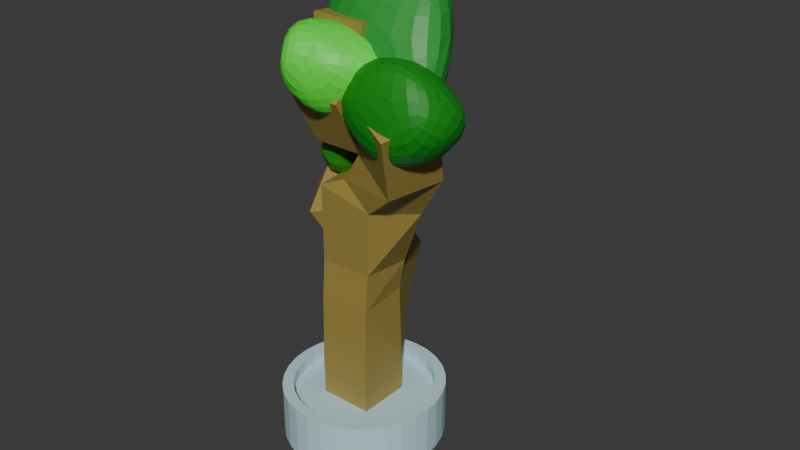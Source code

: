 # Source: ruukkupuu.blend  (saved by Blender 4.2.66; exported with 4.5.12 LTS)
import bpy
from mathutils import Matrix  # noqa: F401  (used for matrix-valued properties, if any)

bpy.ops.wm.read_factory_settings(use_empty=True)
scene = bpy.context.scene
scene.name = 'Scene'

# ---- collections
col_collection = bpy.data.collections.new('Collection'); scene.collection.children.link(col_collection)

# ---- materials (node trees are filled in below, after node groups)
mat_material_006 = bpy.data.materials.new('Material.006')
mat_material_002 = bpy.data.materials.new('Material.002')
mat_material_005 = bpy.data.materials.new('Material.005')
mat_material_004 = bpy.data.materials.new('Material.004')
mat_material_003 = bpy.data.materials.new('Material.003')
mat_material_007 = bpy.data.materials.new('Material.007')

# ---- material node trees
mat_material_006.use_nodes = True; mat_material_006.node_tree.nodes.clear()
_N = mat_material_006.node_tree.nodes; _L = mat_material_006.node_tree.links
n0 = _N.new('ShaderNodeBsdfPrincipled'); n0.name = 'Principled BSDF'; n0.location = (10, 300)
n0.inputs[0].default_value = (0.3485, 0.2573, 0.05636, 1.0)
n1 = _N.new('ShaderNodeOutputMaterial'); n1.name = 'Material Output'; n1.location = (300, 300)
_L.new(n0.outputs[0], n1.inputs[0])
n1.is_active_output = True
mat_material_002.use_nodes = True; mat_material_002.node_tree.nodes.clear()
_N = mat_material_002.node_tree.nodes; _L = mat_material_002.node_tree.links
n0 = _N.new('ShaderNodeBsdfPrincipled'); n0.name = 'Principled BSDF'; n0.location = (10, 300)
n0.inputs[0].default_value = (0.02293, 0.308, 0.03679, 1.0)
n1 = _N.new('ShaderNodeOutputMaterial'); n1.name = 'Material Output'; n1.location = (300, 300)
_L.new(n0.outputs[0], n1.inputs[0])
n1.is_active_output = True
mat_material_005.use_nodes = True; mat_material_005.node_tree.nodes.clear()
_N = mat_material_005.node_tree.nodes; _L = mat_material_005.node_tree.links
n0 = _N.new('ShaderNodeBsdfPrincipled'); n0.name = 'Principled BSDF'; n0.location = (10, 300)
n0.inputs[0].default_value = (0.02293, 0.2889, 0.01204, 1.0)
n1 = _N.new('ShaderNodeOutputMaterial'); n1.name = 'Material Output'; n1.location = (300, 300)
_L.new(n0.outputs[0], n1.inputs[0])
n1.is_active_output = True
mat_material_004.use_nodes = True; mat_material_004.node_tree.nodes.clear()
_N = mat_material_004.node_tree.nodes; _L = mat_material_004.node_tree.links
n0 = _N.new('ShaderNodeBsdfPrincipled'); n0.name = 'Principled BSDF'; n0.location = (10, 300)
n0.inputs[0].default_value = (0.006396, 0.2527, 0.009134, 1.0)
n1 = _N.new('ShaderNodeOutputMaterial'); n1.name = 'Material Output'; n1.location = (300, 300)
_L.new(n0.outputs[0], n1.inputs[0])
n1.is_active_output = True
mat_material_003.use_nodes = True; mat_material_003.node_tree.nodes.clear()
_N = mat_material_003.node_tree.nodes; _L = mat_material_003.node_tree.links
n0 = _N.new('ShaderNodeBsdfPrincipled'); n0.name = 'Principled BSDF'; n0.location = (10, 300)
n0.inputs[0].default_value = (0.07204, 0.8, 0.0376, 1.0)
n1 = _N.new('ShaderNodeOutputMaterial'); n1.name = 'Material Output'; n1.location = (300, 300)
_L.new(n0.outputs[0], n1.inputs[0])
n1.is_active_output = True
mat_material_007.use_nodes = True; mat_material_007.node_tree.nodes.clear()
_N = mat_material_007.node_tree.nodes; _L = mat_material_007.node_tree.links
n0 = _N.new('ShaderNodeBsdfPrincipled'); n0.name = 'Principled BSDF'; n0.location = (10, 300)
n0.inputs[0].default_value = (0.5214, 0.7431, 0.8012, 1.0)
n1 = _N.new('ShaderNodeOutputMaterial'); n1.name = 'Material Output'; n1.location = (300, 300)
_L.new(n0.outputs[0], n1.inputs[0])
n1.is_active_output = True

# ---- world
world_world = bpy.data.worlds.new('World'); scene.world = world_world
world_world.use_nodes = True; world_world.node_tree.nodes.clear()
_N = world_world.node_tree.nodes; _L = world_world.node_tree.links
n0 = _N.new('ShaderNodeOutputWorld'); n0.name = 'World Output'; n0.location = (300, 300)
n1 = _N.new('ShaderNodeBackground'); n1.name = 'Background'; n1.location = (10, 300)
n1.inputs[0].default_value = (0.05088, 0.05088, 0.05088, 1.0)
_L.new(n1.outputs[0], n0.inputs[0])
n0.is_active_output = True
world_world.color = (0.05088, 0.05088, 0.05088)
world_world.sun_shadow_jitter_overblur = 0.0

# ---- meshes
me_plane_002 = bpy.data.meshes.new('Plane.002')
me_plane_002.from_pydata([(0.0, 0.0, 0.0), (7.333e-16, -0.04911, 3.303), (4.553e-16, 0.06139, 2.05), (2.263e-16, -0.02456, 1.019), (8.696e-16, 0.01228, 3.917), (0.502, -0.08322, 2.761), (0.6589, -0.3485, 3.38), (-0.2314, 0.6361, 1.472), (-0.403, 0.1914, 2.129), (-0.1925, 0.5499, 2.936), (-0.005498, -0.3823, 3.563), (4.553e-16, 0.06139, 2.05)], [(2, 5), (1, 4), (2, 1), (3, 2), (0, 3), (5, 6), (3, 7), (7, 8), (8, 9), (1, 10), (2, 11)], [])
_uv = me_plane_002.uv_layers.new(name='UVMap')
_uv.uv.foreach_set('vector', [])
me_plane_002.materials.append(mat_material_006)
me_plane_002.update()
me_icosphere = bpy.data.meshes.new('Icosphere')
me_icosphere.from_pydata([(0.0, 0.0, -1.0), (0.7236, -0.5257, -0.4472), (-0.4089, -1.509, -0.8181), (-0.8944, 0.0, -0.4472), (-0.3227, 0.8702, -0.4877), (0.9737, 0.6455, -0.5434), (0.3295, -1.348, 0.5255), (-0.7318, -0.8739, 0.4239), (-0.8557, 0.8721, 1.156), (0.1932, 0.9121, 0.2729), (1.356, 0.1422, 0.4208), (0.7194, -0.5138, 1.861)], [], [(0, 1, 2), (1, 0, 5), (0, 2, 3), (0, 3, 4), (0, 4, 5), (1, 5, 10), (2, 1, 6), (3, 2, 7), (4, 3, 8), (5, 4, 9), (1, 10, 6), (2, 6, 7), (3, 7, 8), (4, 8, 9), (5, 9, 10), (6, 10, 11), (7, 6, 11), (8, 7, 11), (9, 8, 11), (10, 9, 11)])
_uv = me_icosphere.uv_layers.new(name='UVMap')
_uv.uv.foreach_set('vector', [0.1818, 0.0, 0.2727, 0.1575, 0.09091, 0.1575, 0.2727, 0.1575, 0.3636, 0.0, 0.4545, 0.1575, 0.9091, 0.0, 1.0, 0.1575, 0.8182, 0.1575, 0.7273, 0.0, 0.8182, 0.1575, 0.6364, 0.1575, 0.5455, 0.0, 0.6364, 0.1575, 0.4545, 0.1575, 0.2727, 0.1575, 0.4545, 0.1575, 0.3636, 0.3149, 0.09091, 0.1575, 0.2727, 0.1575, 0.1818, 0.3149, 0.8182, 0.1575, 1.0, 0.1575, 0.9091, 0.3149, 0.6364, 0.1575, 0.8182, 0.1575, 0.7273, 0.3149, 0.4545, 0.1575, 0.6364, 0.1575, 0.5455, 0.3149, 0.2727, 0.1575, 0.3636, 0.3149, 0.1818, 0.3149, 0.09091, 0.1575, 0.1818, 0.3149, 0.0, 0.3149, 0.8182, 0.1575, 0.9091, 0.3149, 0.7273, 0.3149, 0.6364, 0.1575, 0.7273, 0.3149, 0.5455, 0.3149, 0.4545, 0.1575, 0.5455, 0.3149, 0.3636, 0.3149, 0.1818, 0.3149, 0.3636, 0.3149, 0.2727, 0.4724, 0.0, 0.3149, 0.1818, 0.3149, 0.09091, 0.4724, 0.7273, 0.3149, 0.9091, 0.3149, 0.8182, 0.4724, 0.5455, 0.3149, 0.7273, 0.3149, 0.6364, 0.4724, 0.3636, 0.3149, 0.5455, 0.3149, 0.4545, 0.4724])
me_icosphere.materials.append(mat_material_002)
me_icosphere.update()
me_icosphere_001 = bpy.data.meshes.new('Icosphere.001')
me_icosphere_001.from_pydata([(0.0, 0.0, -1.0), (0.7236, -0.5257, -0.4472), (-0.4089, -1.509, -0.8181), (-0.8944, 0.0, -0.4472), (-0.4443, 0.9995, -0.7923), (0.7236, 0.5257, -0.4472), (0.3295, -1.348, 0.5255), (-0.7318, -0.8739, 0.4239), (-0.7236, 0.5257, 0.4472), (0.2764, 0.8506, 0.4472), (0.6129, 0.1412, 0.4055), (0.1043, -0.01062, 1.216)], [], [(0, 1, 2), (1, 0, 5), (0, 2, 3), (0, 3, 4), (0, 4, 5), (1, 5, 10), (2, 1, 6), (3, 2, 7), (4, 3, 8), (5, 4, 9), (1, 10, 6), (2, 6, 7), (3, 7, 8), (4, 8, 9), (5, 9, 10), (6, 10, 11), (7, 6, 11), (8, 7, 11), (9, 8, 11), (10, 9, 11)])
_uv = me_icosphere_001.uv_layers.new(name='UVMap')
_uv.uv.foreach_set('vector', [0.1818, 0.0, 0.2727, 0.1575, 0.09091, 0.1575, 0.2727, 0.1575, 0.3636, 0.0, 0.4545, 0.1575, 0.9091, 0.0, 1.0, 0.1575, 0.8182, 0.1575, 0.7273, 0.0, 0.8182, 0.1575, 0.6364, 0.1575, 0.5455, 0.0, 0.6364, 0.1575, 0.4545, 0.1575, 0.2727, 0.1575, 0.4545, 0.1575, 0.3636, 0.3149, 0.09091, 0.1575, 0.2727, 0.1575, 0.1818, 0.3149, 0.8182, 0.1575, 1.0, 0.1575, 0.9091, 0.3149, 0.6364, 0.1575, 0.8182, 0.1575, 0.7273, 0.3149, 0.4545, 0.1575, 0.6364, 0.1575, 0.5455, 0.3149, 0.2727, 0.1575, 0.3636, 0.3149, 0.1818, 0.3149, 0.09091, 0.1575, 0.1818, 0.3149, 0.0, 0.3149, 0.8182, 0.1575, 0.9091, 0.3149, 0.7273, 0.3149, 0.6364, 0.1575, 0.7273, 0.3149, 0.5455, 0.3149, 0.4545, 0.1575, 0.5455, 0.3149, 0.3636, 0.3149, 0.1818, 0.3149, 0.3636, 0.3149, 0.2727, 0.4724, 0.0, 0.3149, 0.1818, 0.3149, 0.09091, 0.4724, 0.7273, 0.3149, 0.9091, 0.3149, 0.8182, 0.4724, 0.5455, 0.3149, 0.7273, 0.3149, 0.6364, 0.4724, 0.3636, 0.3149, 0.5455, 0.3149, 0.4545, 0.4724])
me_icosphere_001.materials.append(mat_material_005)
me_icosphere_001.update()
me_icosphere_002 = bpy.data.meshes.new('Icosphere.002')
me_icosphere_002.from_pydata([(0.0, 0.0, -1.0), (0.7236, -0.5257, -0.4472), (-0.1956, -0.7025, -0.3777), (-0.8944, 0.0, -0.4472), (-0.5536, 0.8934, -0.3032), (0.7236, 0.5257, -0.4472), (0.5822, -0.9662, 0.4844), (-0.7318, -0.8739, 0.4239), (-0.7236, 0.5257, 0.4472), (0.2764, 0.8506, 0.4472), (0.6384, 0.3717, 0.6156), (0.1043, -0.01062, 1.216)], [], [(0, 1, 2), (1, 0, 5), (0, 2, 3), (0, 3, 4), (0, 4, 5), (1, 5, 10), (2, 1, 6), (3, 2, 7), (4, 3, 8), (5, 4, 9), (1, 10, 6), (2, 6, 7), (3, 7, 8), (4, 8, 9), (5, 9, 10), (6, 10, 11), (7, 6, 11), (8, 7, 11), (9, 8, 11), (10, 9, 11)])
_uv = me_icosphere_002.uv_layers.new(name='UVMap')
_uv.uv.foreach_set('vector', [0.1818, 0.0, 0.2727, 0.1575, 0.09091, 0.1575, 0.2727, 0.1575, 0.3636, 0.0, 0.4545, 0.1575, 0.9091, 0.0, 1.0, 0.1575, 0.8182, 0.1575, 0.7273, 0.0, 0.8182, 0.1575, 0.6364, 0.1575, 0.5455, 0.0, 0.6364, 0.1575, 0.4545, 0.1575, 0.2727, 0.1575, 0.4545, 0.1575, 0.3636, 0.3149, 0.09091, 0.1575, 0.2727, 0.1575, 0.1818, 0.3149, 0.8182, 0.1575, 1.0, 0.1575, 0.9091, 0.3149, 0.6364, 0.1575, 0.8182, 0.1575, 0.7273, 0.3149, 0.4545, 0.1575, 0.6364, 0.1575, 0.5455, 0.3149, 0.2727, 0.1575, 0.3636, 0.3149, 0.1818, 0.3149, 0.09091, 0.1575, 0.1818, 0.3149, 0.0, 0.3149, 0.8182, 0.1575, 0.9091, 0.3149, 0.7273, 0.3149, 0.6364, 0.1575, 0.7273, 0.3149, 0.5455, 0.3149, 0.4545, 0.1575, 0.5455, 0.3149, 0.3636, 0.3149, 0.1818, 0.3149, 0.3636, 0.3149, 0.2727, 0.4724, 0.0, 0.3149, 0.1818, 0.3149, 0.09091, 0.4724, 0.7273, 0.3149, 0.9091, 0.3149, 0.8182, 0.4724, 0.5455, 0.3149, 0.7273, 0.3149, 0.6364, 0.4724, 0.3636, 0.3149, 0.5455, 0.3149, 0.4545, 0.4724])
me_icosphere_002.materials.append(mat_material_004)
me_icosphere_002.update()
me_icosphere_003 = bpy.data.meshes.new('Icosphere.003')
me_icosphere_003.from_pydata([(0.0, 0.0, -1.0), (0.7236, -0.5257, -0.4472), (-0.1956, -0.7025, -0.3777), (-0.8944, 0.0, -0.4472), (-0.5536, 0.8934, -0.3032), (0.5272, 0.1054, -0.4217), (0.8651, -0.5587, 0.3278), (-0.6554, -0.9503, 0.2688), (-0.7236, 0.5257, 0.4472), (0.1814, 0.4165, 0.3198), (0.5985, -0.08841, 0.394), (0.0441, -0.6597, 0.9089)], [], [(0, 1, 2), (1, 0, 5), (0, 2, 3), (0, 3, 4), (0, 4, 5), (1, 5, 10), (2, 1, 6), (3, 2, 7), (4, 3, 8), (5, 4, 9), (1, 10, 6), (2, 6, 7), (3, 7, 8), (4, 8, 9), (5, 9, 10), (6, 10, 11), (7, 6, 11), (8, 7, 11), (9, 8, 11), (10, 9, 11)])
_uv = me_icosphere_003.uv_layers.new(name='UVMap')
_uv.uv.foreach_set('vector', [0.1818, 0.0, 0.2727, 0.1575, 0.09091, 0.1575, 0.2727, 0.1575, 0.3636, 0.0, 0.4545, 0.1575, 0.9091, 0.0, 1.0, 0.1575, 0.8182, 0.1575, 0.7273, 0.0, 0.8182, 0.1575, 0.6364, 0.1575, 0.5455, 0.0, 0.6364, 0.1575, 0.4545, 0.1575, 0.2727, 0.1575, 0.4545, 0.1575, 0.3636, 0.3149, 0.09091, 0.1575, 0.2727, 0.1575, 0.1818, 0.3149, 0.8182, 0.1575, 1.0, 0.1575, 0.9091, 0.3149, 0.6364, 0.1575, 0.8182, 0.1575, 0.7273, 0.3149, 0.4545, 0.1575, 0.6364, 0.1575, 0.5455, 0.3149, 0.2727, 0.1575, 0.3636, 0.3149, 0.1818, 0.3149, 0.09091, 0.1575, 0.1818, 0.3149, 0.0, 0.3149, 0.8182, 0.1575, 0.9091, 0.3149, 0.7273, 0.3149, 0.6364, 0.1575, 0.7273, 0.3149, 0.5455, 0.3149, 0.4545, 0.1575, 0.5455, 0.3149, 0.3636, 0.3149, 0.1818, 0.3149, 0.3636, 0.3149, 0.2727, 0.4724, 0.0, 0.3149, 0.1818, 0.3149, 0.09091, 0.4724, 0.7273, 0.3149, 0.9091, 0.3149, 0.8182, 0.4724, 0.5455, 0.3149, 0.7273, 0.3149, 0.6364, 0.4724, 0.3636, 0.3149, 0.5455, 0.3149, 0.4545, 0.4724])
me_icosphere_003.materials.append(mat_material_003)
me_icosphere_003.update()
me_cylinder_001 = bpy.data.meshes.new('Cylinder.001')
me_cylinder_001.from_pydata([(0.0, 1.0, -1.0), (0.0, 1.0, 1.0), (0.1951, 0.9808, -1.0), (0.1951, 0.9808, 1.0), (0.3827, 0.9239, -1.0), (0.3827, 0.9239, 1.0), (0.5556, 0.8315, -1.0), (0.5556, 0.8315, 1.0), (0.7071, 0.7071, -1.0), (0.7071, 0.7071, 1.0), (0.8315, 0.5556, -1.0), (0.8315, 0.5556, 1.0), (0.9239, 0.3827, -1.0), (0.9239, 0.3827, 1.0), (0.9808, 0.1951, -1.0), (0.9808, 0.1951, 1.0), (1.0, 0.0, -1.0), (1.0, 0.0, 1.0), (0.9808, -0.1951, -1.0), (0.9808, -0.1951, 1.0), (0.9239, -0.3827, -1.0), (0.9239, -0.3827, 1.0), (0.8315, -0.5556, -1.0), (0.8315, -0.5556, 1.0), (0.7071, -0.7071, -1.0), (0.7071, -0.7071, 1.0), (0.5556, -0.8315, -1.0), (0.5556, -0.8315, 1.0), (0.3827, -0.9239, -1.0), (0.3827, -0.9239, 1.0), (0.1951, -0.9808, -1.0), (0.1951, -0.9808, 1.0), (0.0, -1.0, -1.0), (0.0, -1.0, 1.0), (-0.1951, -0.9808, -1.0), (-0.1951, -0.9808, 1.0), (-0.3827, -0.9239, -1.0), (-0.3827, -0.9239, 1.0), (-0.5556, -0.8315, -1.0), (-0.5556, -0.8315, 1.0), (-0.7071, -0.7071, -1.0), (-0.7071, -0.7071, 1.0), (-0.8315, -0.5556, -1.0), (-0.8315, -0.5556, 1.0), (-0.9239, -0.3827, -1.0), (-0.9239, -0.3827, 1.0), (-0.9808, -0.1951, -1.0), (-0.9808, -0.1951, 1.0), (-1.0, 0.0, -1.0), (-1.0, 0.0, 1.0), (-0.9808, 0.1951, -1.0), (-0.9808, 0.1951, 1.0), (-0.9239, 0.3827, -1.0), (-0.9239, 0.3827, 1.0), (-0.8315, 0.5556, -1.0), (-0.8315, 0.5556, 1.0), (-0.7071, 0.7071, -1.0), (-0.7071, 0.7071, 1.0), (-0.5556, 0.8315, -1.0), (-0.5556, 0.8315, 1.0), (-0.3827, 0.9239, -1.0), (-0.3827, 0.9239, 1.0), (-0.1951, 0.9808, -1.0), (-0.1951, 0.9808, 1.0), (0.09755, 0.9904, -1.0), (0.09755, 0.9904, 1.0), (0.0, 1.0, 0.0), (0.1951, 0.9808, 0.0), (0.2889, 0.9523, -1.0), (0.2889, 0.9523, 1.0), (0.3827, 0.9239, 0.0), (0.4691, 0.8777, -1.0), (0.4691, 0.8777, 1.0), (0.5556, 0.8315, 0.0), (0.6313, 0.7693, -1.0), (0.6313, 0.7693, 1.0), (0.7071, 0.7071, 0.0), (0.7693, 0.6313, -1.0), (0.7693, 0.6313, 1.0), (0.8315, 0.5556, 0.0), (0.8777, 0.4691, -1.0), (0.8777, 0.4691, 1.0), (0.9239, 0.3827, 0.0), (0.9523, 0.2889, -1.0), (0.9523, 0.2889, 1.0), (0.9808, 0.1951, 0.0), (0.9904, 0.09755, -1.0), (0.9904, 0.09755, 1.0), (1.0, 0.0, 0.0), (0.9904, -0.09755, -1.0), (0.9904, -0.09755, 1.0), (0.9808, -0.1951, 0.0), (0.9523, -0.2889, -1.0), (0.9523, -0.2889, 1.0), (0.9239, -0.3827, 0.0), (0.8777, -0.4691, -1.0), (0.8777, -0.4691, 1.0), (0.8315, -0.5556, 0.0), (0.7693, -0.6313, -1.0), (0.7693, -0.6313, 1.0), (0.7071, -0.7071, 0.0), (0.6313, -0.7693, -1.0), (0.6313, -0.7693, 1.0), (0.5556, -0.8315, 0.0), (0.4691, -0.8777, -1.0), (0.4691, -0.8777, 1.0), (0.3827, -0.9239, 0.0), (0.2889, -0.9523, -1.0), (0.2889, -0.9523, 1.0), (0.1951, -0.9808, 0.0), (0.09755, -0.9904, -1.0), (0.09755, -0.9904, 1.0), (0.0, -1.0, 0.0), (-0.09755, -0.9904, -1.0), (-0.09755, -0.9904, 1.0), (-0.1951, -0.9808, 0.0), (-0.2889, -0.9523, -1.0), (-0.2889, -0.9523, 1.0), (-0.3827, -0.9239, 0.0), (-0.4691, -0.8777, -1.0), (-0.4691, -0.8777, 1.0), (-0.5556, -0.8315, 0.0), (-0.6313, -0.7693, -1.0), (-0.6313, -0.7693, 1.0), (-0.7071, -0.7071, 0.0), (-0.7693, -0.6313, -1.0), (-0.7693, -0.6313, 1.0), (-0.8315, -0.5556, 0.0), (-0.8777, -0.4691, -1.0), (-0.8777, -0.4691, 1.0), (-0.9239, -0.3827, 0.0), (-0.9523, -0.2889, -1.0), (-0.9523, -0.2889, 1.0), (-0.9808, -0.1951, 0.0), (-0.9904, -0.09755, -1.0), (-0.9904, -0.09755, 1.0), (-1.0, 0.0, 0.0), (-0.9904, 0.09755, -1.0), (-0.9904, 0.09755, 1.0), (-0.9808, 0.1951, 0.0), (-0.9523, 0.2889, -1.0), (-0.9523, 0.2889, 1.0), (-0.9239, 0.3827, 0.0), (-0.8777, 0.4691, -1.0), (-0.8777, 0.4691, 1.0), (-0.8315, 0.5556, 0.0), (-0.7693, 0.6313, -1.0), (-0.7693, 0.6313, 1.0), (-0.7071, 0.7071, 0.0), (-0.6313, 0.7693, -1.0), (-0.6313, 0.7693, 1.0), (-0.5556, 0.8315, 0.0), (-0.4691, 0.8777, -1.0), (-0.4691, 0.8777, 1.0), (-0.3827, 0.9239, 0.0), (-0.2889, 0.9523, -1.0), (-0.2889, 0.9523, 1.0), (-0.1951, 0.9808, 0.0), (-0.09755, 0.9904, -1.0), (-0.09755, 0.9904, 1.0), (-0.09755, 0.9904, 0.0), (-0.2889, 0.9523, 0.0), (-0.4691, 0.8777, 0.0), (-0.6313, 0.7693, 0.0), (-0.7693, 0.6313, 0.0), (-0.8777, 0.4691, 0.0), (-0.9523, 0.2889, 0.0), (-0.9904, 0.09755, 0.0), (-0.9904, -0.09755, 0.0), (-0.9523, -0.2889, 0.0), (-0.8777, -0.4691, 0.0), (-0.7693, -0.6313, 0.0), (-0.6313, -0.7693, 0.0), (-0.4691, -0.8777, 0.0), (-0.2889, -0.9523, 0.0), (-0.09755, -0.9904, 0.0), (0.09755, -0.9904, 0.0), (0.2889, -0.9523, 0.0), (0.4691, -0.8777, 0.0), (0.6313, -0.7693, 0.0), (0.7693, -0.6313, 0.0), (0.8777, -0.4691, 0.0), (0.9523, -0.2889, 0.0), (0.9904, -0.09755, 0.0), (0.9904, 0.09755, 0.0), (0.9523, 0.2889, 0.0), (0.8777, 0.4691, 0.0), (0.7693, 0.6313, 0.0), (0.6313, 0.7693, 0.0), (0.4691, 0.8777, 0.0), (0.2889, 0.9523, 0.0), (0.09755, 0.9904, 0.0), (0.1128, 1.146, 1.0), (0.0, 1.156, 1.0), (0.0, 1.156, 0.0), (0.3342, 1.102, 1.0), (0.2255, 1.134, 1.0), (0.5427, 1.015, 1.0), (0.4424, 1.068, 1.0), (0.7304, 0.89, 1.0), (0.6423, 0.9613, 1.0), (0.89, 0.7304, 1.0), (0.8175, 0.8175, 1.0), (1.015, 0.5427, 1.0), (0.9613, 0.6423, 1.0), (1.102, 0.3342, 1.0), (1.068, 0.4424, 1.0), (1.146, 0.1128, 1.0), (1.134, 0.2255, 1.0), (1.146, -0.1128, 1.0), (1.156, 0.0, 1.0), (1.102, -0.3342, 1.0), (1.134, -0.2255, 1.0), (1.015, -0.5427, 1.0), (1.068, -0.4424, 1.0), (0.89, -0.7304, 1.0), (0.9613, -0.6423, 1.0), (0.7304, -0.89, 1.0), (0.8175, -0.8175, 1.0), (0.5427, -1.015, 1.0), (0.6423, -0.9613, 1.0), (0.3342, -1.102, 1.0), (0.4424, -1.068, 1.0), (0.1128, -1.146, 1.0), (0.2255, -1.134, 1.0), (-0.1128, -1.146, 1.0), (0.0, -1.156, 1.0), (-0.3342, -1.102, 1.0), (-0.2255, -1.134, 1.0), (-0.5427, -1.015, 1.0), (-0.4424, -1.068, 1.0), (-0.7304, -0.89, 1.0), (-0.6423, -0.9613, 1.0), (-0.89, -0.7304, 1.0), (-0.8175, -0.8175, 1.0), (-1.015, -0.5427, 1.0), (-0.9613, -0.6423, 1.0), (-1.102, -0.3342, 1.0), (-1.068, -0.4424, 1.0), (-1.146, -0.1128, 1.0), (-1.134, -0.2255, 1.0), (-1.146, 0.1128, 1.0), (-1.156, 0.0, 1.0), (-1.102, 0.3342, 1.0), (-1.134, 0.2255, 1.0), (-1.015, 0.5427, 1.0), (-1.068, 0.4424, 1.0), (-0.89, 0.7304, 1.0), (-0.9613, 0.6423, 1.0), (-0.7304, 0.89, 1.0), (-0.8175, 0.8175, 1.0), (-0.5427, 1.015, 1.0), (-0.6423, 0.9613, 1.0), (-0.3342, 1.102, 1.0), (-0.4424, 1.068, 1.0), (-0.1128, 1.146, 1.0), (-0.2255, 1.134, 1.0), (0.2255, 1.134, 0.0), (0.4424, 1.068, 0.0), (0.6423, 0.9613, 0.0), (0.8175, 0.8175, 0.0), (0.9613, 0.6423, 0.0), (1.068, 0.4424, 0.0), (1.134, 0.2255, 0.0), (1.156, 0.0, 0.0), (1.134, -0.2255, 0.0), (1.068, -0.4424, 0.0), (0.9613, -0.6423, 0.0), (0.8175, -0.8175, 0.0), (0.6423, -0.9613, 0.0), (0.4424, -1.068, 0.0), (0.2255, -1.134, 0.0), (0.0, -1.156, 0.0), (-0.2255, -1.134, 0.0), (-0.4424, -1.068, 0.0), (-0.6423, -0.9613, 0.0), (-0.8175, -0.8175, 0.0), (-0.9613, -0.6423, 0.0), (-1.068, -0.4424, 0.0), (-1.134, -0.2255, 0.0), (-1.156, 0.0, 0.0), (-1.134, 0.2255, 0.0), (-1.068, 0.4424, 0.0), (-0.9613, 0.6423, 0.0), (-0.8175, 0.8175, 0.0), (-0.6423, 0.9613, 0.0), (-0.4424, 1.068, 0.0), (-0.2255, 1.134, 0.0), (-0.1128, 1.146, 0.0), (-0.3342, 1.102, 0.0), (-0.5427, 1.015, 0.0), (-0.7304, 0.89, 0.0), (-0.89, 0.7304, 0.0), (-1.015, 0.5427, 0.0), (-1.102, 0.3342, 0.0), (-1.146, 0.1128, 0.0), (-1.146, -0.1128, 0.0), (-1.102, -0.3342, 0.0), (-1.015, -0.5427, 0.0), (-0.89, -0.7304, 0.0), (-0.7304, -0.89, 0.0), (-0.5427, -1.015, 0.0), (-0.3342, -1.102, 0.0), (-0.1128, -1.146, 0.0), (0.1128, -1.146, 0.0), (0.3342, -1.102, 0.0), (0.5427, -1.015, 0.0), (0.7304, -0.89, 0.0), (0.89, -0.7304, 0.0), (1.015, -0.5427, 0.0), (1.102, -0.3342, 0.0), (1.146, -0.1128, 0.0), (1.146, 0.1128, 0.0), (1.102, 0.3342, 0.0), (1.015, 0.5427, 0.0), (0.89, 0.7304, 0.0), (0.7304, 0.89, 0.0), (0.5427, 1.015, 0.0), (0.3342, 1.102, 0.0), (0.1128, 1.146, 0.0), (0.09755, 0.9904, 0.7785), (-1.692e-08, 1.0, 0.7785), (0.2889, 0.9523, 0.7785), (0.1951, 0.9808, 0.7785), (0.4691, 0.8777, 0.7785), (0.3827, 0.9239, 0.7785), (0.6313, 0.7693, 0.7785), (0.5556, 0.8315, 0.7785), (0.7693, 0.6313, 0.7785), (0.7071, 0.7071, 0.7785), (0.8777, 0.4691, 0.7785), (0.8315, 0.5556, 0.7785), (0.9523, 0.2889, 0.7785), (0.9239, 0.3827, 0.7785), (0.9904, 0.09755, 0.7785), (0.9808, 0.1951, 0.7785), (0.9904, -0.09755, 0.7785), (1.0, 0.0, 0.7785), (0.9523, -0.2889, 0.7785), (0.9808, -0.1951, 0.7785), (0.8777, -0.4691, 0.7785), (0.9239, -0.3827, 0.7785), (0.7693, -0.6313, 0.7785), (0.8315, -0.5556, 0.7785), (0.6313, -0.7693, 0.7785), (0.7071, -0.7071, 0.7785), (0.4691, -0.8777, 0.7785), (0.5556, -0.8315, 0.7785), (0.2889, -0.9523, 0.7785), (0.3827, -0.9239, 0.7785), (0.09755, -0.9904, 0.7785), (0.1951, -0.9808, 0.7785), (-0.09755, -0.9904, 0.7785), (-1.692e-08, -1.0, 0.7785), (-0.2889, -0.9523, 0.7785), (-0.1951, -0.9808, 0.7785), (-0.4691, -0.8777, 0.7785), (-0.3827, -0.9239, 0.7785), (-0.6313, -0.7693, 0.7785), (-0.5556, -0.8315, 0.7785), (-0.7693, -0.6313, 0.7785), (-0.7071, -0.7071, 0.7785), (-0.8766, -0.4693, 0.7776), (-0.8311, -0.5556, 0.7782), (-0.9518, -0.289, 0.778), (-0.9231, -0.3828, 0.7778), (-0.9904, -0.09755, 0.7785), (-0.9808, -0.1951, 0.7785), (-0.9904, 0.09755, 0.7785), (-1.0, 0.0, 0.7785), (-0.9523, 0.2889, 0.7785), (-0.9808, 0.1951, 0.7785), (-0.8777, 0.4691, 0.7785), (-0.9239, 0.3827, 0.7785), (-0.7693, 0.6313, 0.7785), (-0.8315, 0.5556, 0.7785), (-0.6313, 0.7693, 0.7785), (-0.7071, 0.7071, 0.7785), (-0.4691, 0.8777, 0.7785), (-0.5556, 0.8315, 0.7785), (-0.2889, 0.9523, 0.7785), (-0.3827, 0.9239, 0.7785), (-0.09755, 0.9904, 0.7785), (-0.1951, 0.9808, 0.7785)], [], [(164, 145, 283, 292), (109, 177, 305, 271), (148, 164, 292, 284), (35, 117, 227, 228), (72, 7, 200, 197), (1, 65, 192, 193), (123, 41, 234, 231), (189, 70, 258, 317), (176, 109, 271, 304), (73, 189, 317, 259), (163, 148, 284, 291), (112, 176, 304, 272), (33, 114, 225, 226), (151, 163, 291, 285), (69, 5, 198, 195), (120, 39, 232, 229), (188, 73, 259, 316), (175, 112, 272, 303), (31, 111, 223, 224), (76, 188, 316, 260), (162, 151, 285, 290), (115, 175, 303, 273), (117, 37, 230, 227), (154, 162, 290, 286), (65, 3, 196, 192), (29, 108, 221, 222), (187, 76, 260, 315), (63, 159, 255, 256), (174, 115, 273, 302), (114, 35, 228, 225), (132, 45, 365, 364), (79, 187, 315, 261), (161, 154, 286, 289), (0, 64, 2, 68, 4, 71, 6, 74, 8, 77, 10, 80, 12, 83, 14, 86, 16, 89, 18, 92, 20, 95, 22, 98, 24, 101, 26, 104, 28, 107, 30, 110, 32, 113, 34, 116, 36, 119, 38, 122, 40, 125, 42, 128, 44, 131, 46, 134, 48, 137, 50, 140, 52, 143, 54, 146, 56, 149, 58, 152, 60, 155, 62, 158), (158, 160, 66, 0), (62, 157, 160, 158), (118, 174, 302, 274), (155, 161, 157, 62), (60, 154, 161, 155), (157, 161, 289, 287), (152, 162, 154, 60), (58, 151, 162, 152), (27, 105, 219, 220), (149, 163, 151, 58), (56, 148, 163, 149), (61, 156, 253, 254), (146, 164, 148, 56), (54, 145, 164, 146), (111, 33, 226, 223), (143, 165, 145, 54), (52, 142, 165, 143), (186, 79, 261, 314), (140, 166, 142, 52), (50, 139, 166, 140), (173, 118, 274, 301), (137, 167, 139, 50), (48, 136, 167, 137), (82, 186, 314, 262), (134, 168, 136, 48), (46, 133, 168, 134), (160, 157, 287, 288), (131, 169, 133, 46), (44, 130, 169, 131), (121, 173, 301, 275), (128, 170, 130, 44), (42, 127, 170, 128), (25, 102, 217, 218), (125, 171, 127, 42), (40, 124, 171, 125), (66, 160, 288, 194), (122, 172, 124, 40), (38, 121, 172, 122), (59, 153, 251, 252), (119, 173, 121, 38), (36, 118, 173, 119), (108, 31, 224, 221), (116, 174, 118, 36), (34, 115, 174, 116), (159, 1, 193, 255), (113, 175, 115, 34), (32, 112, 175, 113), (185, 82, 262, 313), (110, 176, 112, 32), (30, 109, 176, 110), (172, 121, 275, 300), (107, 177, 109, 30), (28, 106, 177, 107), (23, 99, 215, 216), (104, 178, 106, 28), (26, 103, 178, 104), (85, 185, 313, 263), (101, 179, 103, 26), (24, 100, 179, 101), (57, 150, 249, 250), (98, 180, 100, 24), (22, 97, 180, 98), (124, 172, 300, 276), (95, 181, 97, 22), (20, 94, 181, 95), (105, 29, 222, 219), (92, 182, 94, 20), (18, 91, 182, 92), (156, 63, 256, 253), (89, 183, 91, 18), (16, 88, 183, 89), (21, 96, 213, 214), (86, 184, 88, 16), (14, 85, 184, 86), (184, 85, 263, 312), (83, 185, 85, 14), (12, 82, 185, 83), (55, 147, 247, 248), (80, 186, 82, 12), (10, 79, 186, 80), (171, 124, 276, 299), (77, 187, 79, 10), (8, 76, 187, 77), (102, 27, 220, 217), (74, 188, 76, 8), (6, 73, 188, 74), (88, 184, 312, 264), (71, 189, 73, 6), (4, 70, 189, 71), (153, 61, 254, 251), (68, 190, 70, 4), (2, 67, 190, 68), (127, 171, 299, 277), (64, 191, 67, 2), (0, 66, 191, 64), (19, 93, 211, 212), (319, 192, 196, 257), (318, 195, 198, 258), (317, 197, 200, 259), (316, 199, 202, 260), (315, 201, 204, 261), (314, 203, 206, 262), (313, 205, 208, 263), (312, 207, 210, 264), (311, 209, 212, 265), (310, 211, 214, 266), (309, 213, 216, 267), (308, 215, 218, 268), (307, 217, 220, 269), (306, 219, 222, 270), (305, 221, 224, 271), (304, 223, 226, 272), (303, 225, 228, 273), (302, 227, 230, 274), (301, 229, 232, 275), (300, 231, 234, 276), (299, 233, 236, 277), (298, 235, 238, 278), (297, 237, 240, 279), (296, 239, 242, 280), (295, 241, 244, 281), (294, 243, 246, 282), (293, 245, 248, 283), (292, 247, 250, 284), (291, 249, 252, 285), (290, 251, 254, 286), (289, 253, 256, 287), (288, 255, 193, 194), (287, 256, 255, 288), (286, 254, 253, 289), (285, 252, 251, 290), (284, 250, 249, 291), (283, 248, 247, 292), (282, 246, 245, 293), (281, 244, 243, 294), (280, 242, 241, 295), (279, 240, 239, 296), (278, 238, 237, 297), (277, 236, 235, 298), (276, 234, 233, 299), (275, 232, 231, 300), (274, 230, 229, 301), (273, 228, 227, 302), (272, 226, 225, 303), (271, 224, 223, 304), (270, 222, 221, 305), (269, 220, 219, 306), (268, 218, 217, 307), (267, 216, 215, 308), (266, 214, 213, 309), (265, 212, 211, 310), (264, 210, 209, 311), (263, 208, 207, 312), (262, 206, 205, 313), (261, 204, 203, 314), (260, 202, 201, 315), (259, 200, 199, 316), (258, 198, 197, 317), (257, 196, 195, 318), (194, 193, 192, 319), (70, 190, 318, 258), (126, 43, 236, 233), (177, 106, 270, 305), (75, 9, 202, 199), (190, 67, 257, 318), (37, 120, 229, 230), (3, 69, 195, 196), (145, 165, 293, 283), (129, 45, 238, 235), (106, 178, 306, 270), (78, 11, 204, 201), (165, 142, 282, 293), (67, 191, 319, 257), (39, 123, 231, 232), (178, 103, 269, 306), (5, 72, 197, 198), (191, 66, 194, 319), (132, 47, 240, 237), (81, 13, 206, 203), (142, 166, 294, 282), (41, 126, 233, 234), (103, 179, 307, 269), (7, 75, 199, 200), (166, 139, 281, 294), (179, 100, 268, 307), (135, 49, 242, 239), (84, 15, 208, 205), (43, 129, 235, 236), (9, 78, 201, 202), (139, 167, 295, 281), (100, 180, 308, 268), (167, 136, 280, 295), (138, 51, 244, 241), (180, 97, 267, 308), (87, 17, 210, 207), (45, 132, 237, 238), (11, 81, 203, 204), (136, 168, 296, 280), (141, 53, 246, 243), (97, 181, 309, 267), (90, 19, 212, 209), (168, 133, 279, 296), (47, 135, 239, 240), (181, 94, 266, 309), (13, 84, 205, 206), (144, 55, 248, 245), (93, 21, 214, 211), (133, 169, 297, 279), (49, 138, 241, 242), (94, 182, 310, 266), (15, 87, 207, 208), (169, 130, 278, 297), (182, 91, 265, 310), (147, 57, 250, 247), (96, 23, 216, 213), (51, 141, 243, 244), (17, 90, 209, 210), (130, 170, 298, 278), (91, 183, 311, 265), (170, 127, 277, 298), (150, 59, 252, 249), (183, 88, 264, 311), (99, 25, 218, 215), (53, 144, 245, 246), (323, 320, 321, 382, 383, 380, 381, 378, 379, 376, 377, 374, 375, 372, 373, 370, 371, 368, 369, 366, 367, 364, 365, 362, 363, 360, 361, 358, 359, 356, 357, 354, 355, 352, 353, 350, 351, 348, 349, 346, 347, 344, 345, 342, 343, 340, 341, 338, 339, 336, 337, 334, 335, 332, 333, 330, 331, 328, 329, 326, 327, 324, 325, 322), (53, 141, 370, 373), (159, 63, 383, 382), (81, 11, 331, 330), (19, 90, 336, 339), (108, 29, 349, 348), (37, 117, 354, 357), (3, 65, 320, 323), (135, 47, 367, 366), (55, 144, 372, 375), (84, 13, 333, 332), (21, 93, 338, 341), (111, 31, 351, 350), (39, 120, 356, 359), (138, 49, 369, 368), (57, 147, 374, 377), (5, 69, 322, 325), (87, 15, 335, 334), (23, 96, 340, 343), (114, 33, 353, 352), (41, 123, 358, 361), (141, 51, 371, 370), (59, 150, 376, 379), (7, 72, 324, 327), (90, 17, 337, 336), (25, 99, 342, 345), (117, 35, 355, 354), (43, 126, 360, 363), (65, 1, 321, 320), (144, 53, 373, 372), (61, 153, 378, 381), (9, 75, 326, 329), (93, 19, 339, 338), (27, 102, 344, 347), (120, 37, 357, 356), (45, 129, 362, 365), (147, 55, 375, 374), (63, 156, 380, 383), (69, 3, 323, 322), (11, 78, 328, 331), (96, 21, 341, 340), (29, 105, 346, 349), (123, 39, 359, 358), (47, 132, 364, 367), (150, 57, 377, 376), (1, 159, 382, 321), (72, 5, 325, 324), (13, 81, 330, 333), (99, 23, 343, 342), (31, 108, 348, 351), (126, 41, 361, 360), (49, 135, 366, 369), (153, 59, 379, 378), (75, 7, 327, 326), (15, 84, 332, 335), (102, 25, 345, 344), (33, 111, 350, 353), (129, 43, 363, 362), (51, 138, 368, 371), (156, 61, 381, 380), (78, 9, 329, 328), (17, 87, 334, 337), (105, 27, 347, 346), (35, 114, 352, 355)])
_uv = me_cylinder_001.uv_layers.new(name='UVMap')
_uv.uv.foreach_set('vector', [0.1406, 0.75, 0.1562, 0.75, 0.1562, 0.75, 0.1406, 0.75, 0.5312, 0.75, 0.5469, 0.75, 0.5469, 0.75, 0.5312, 0.75, 0.125, 0.75, 0.1406, 0.75, 0.1406, 0.75, 0.125, 0.75, 0.2032, 0.01461, 0.1807, 0.02144, 0.1807, 0.02144, 0.2032, 0.01461, 0.3626, 0.4606, 0.3833, 0.4496, 0.3833, 0.4496, 0.3626, 0.4606, 0.25, 0.49, 0.2734, 0.4877, 0.2734, 0.4877, 0.25, 0.49, 0.09848, 0.06537, 0.08029, 0.08029, 0.08029, 0.08029, 0.09848, 0.06537, 0.9219, 0.75, 0.9375, 0.75, 0.9375, 0.75, 0.9219, 0.75, 0.5156, 0.75, 0.5312, 0.75, 0.5312, 0.75, 0.5156, 0.75, 0.9062, 0.75, 0.9219, 0.75, 0.9219, 0.75, 0.9062, 0.75, 0.1094, 0.75, 0.125, 0.75, 0.125, 0.75, 0.1094, 0.75, 0.5, 0.75, 0.5156, 0.75, 0.5156, 0.75, 0.5, 0.75, 0.25, 0.01, 0.2266, 0.01231, 0.2266, 0.01231, 0.25, 0.01, 0.09375, 0.75, 0.1094, 0.75, 0.1094, 0.75, 0.09375, 0.75, 0.3193, 0.4786, 0.3418, 0.4717, 0.3418, 0.4717, 0.3193, 0.4786, 0.1374, 0.03936, 0.1167, 0.05045, 0.1167, 0.05045, 0.1374, 0.03936, 0.8906, 0.75, 0.9062, 0.75, 0.9062, 0.75, 0.8906, 0.75, 0.4844, 0.75, 0.5, 0.75, 0.5, 0.75, 0.4844, 0.75, 0.2968, 0.01461, 0.2734, 0.01231, 0.2734, 0.01231, 0.2968, 0.01461, 0.875, 0.75, 0.8906, 0.75, 0.8906, 0.75, 0.875, 0.75, 0.07812, 0.75, 0.09375, 0.75, 0.09375, 0.75, 0.07812, 0.75, 0.4688, 0.75, 0.4844, 0.75, 0.4844, 0.75, 0.4688, 0.75, 0.1807, 0.02144, 0.1582, 0.02827, 0.1582, 0.02827, 0.1807, 0.02144, 0.0625, 0.75, 0.07812, 0.75, 0.07812, 0.75, 0.0625, 0.75, 0.2734, 0.4877, 0.2968, 0.4854, 0.2968, 0.4854, 0.2734, 0.4877, 0.3418, 0.02827, 0.3193, 0.02144, 0.3193, 0.02144, 0.3418, 0.02827, 0.8594, 0.75, 0.875, 0.75, 0.875, 0.75, 0.8594, 0.75, 0.2032, 0.4854, 0.2266, 0.4877, 0.2266, 0.4877, 0.2032, 0.4854, 0.4531, 0.75, 0.4688, 0.75, 0.4688, 0.75, 0.4531, 0.75, 0.2266, 0.01231, 0.2032, 0.01461, 0.2032, 0.01461, 0.2266, 0.01231, 0.02144, 0.1807, 0.02827, 0.1582, 0.02827, 0.1582, 0.02144, 0.1807, 0.8438, 0.75, 0.8594, 0.75, 0.8594, 0.75, 0.8438, 0.75, 0.04688, 0.75, 0.0625, 0.75, 0.0625, 0.75, 0.04688, 0.75, 0.75, 0.49, 0.7734, 0.4877, 0.7968, 0.4854, 0.8193, 0.4786, 0.8418, 0.4717, 0.8626, 0.4606, 0.8833, 0.4496, 0.9015, 0.4346, 0.9197, 0.4197, 0.9346, 0.4015, 0.9496, 0.3833, 0.9606, 0.3626, 0.9717, 0.3418, 0.9786, 0.3193, 0.9854, 0.2968, 0.9877, 0.2734, 0.99, 0.25, 0.9877, 0.2266, 0.9854, 0.2032, 0.9786, 0.1807, 0.9717, 0.1582, 0.9606, 0.1374, 0.9496, 0.1167, 0.9346, 0.09848, 0.9197, 0.08029, 0.9015, 0.06537, 0.8833, 0.05045, 0.8626, 0.03936, 0.8418, 0.02827, 0.8193, 0.02144, 0.7968, 0.01461, 0.7734, 0.01231, 0.75, 0.01, 0.7266, 0.01231, 0.7032, 0.01461, 0.6807, 0.02144, 0.6582, 0.02827, 0.6374, 0.03936, 0.6167, 0.05045, 0.5985, 0.06537, 0.5803, 0.08029, 0.5654, 0.09848, 0.5504, 0.1167, 0.5394, 0.1374, 0.5283, 0.1582, 0.5214, 0.1807, 0.5146, 0.2032, 0.5123, 0.2266, 0.51, 0.25, 0.5123, 0.2734, 0.5146, 0.2968, 0.5214, 0.3193, 0.5283, 0.3418, 0.5394, 0.3626, 0.5504, 0.3833, 0.5654, 0.4015, 0.5803, 0.4197, 0.5985, 0.4346, 0.6167, 0.4496, 0.6374, 0.4606, 0.6582, 0.4717, 0.6807, 0.4786, 0.7032, 0.4854, 0.7266, 0.4877, 0.01562, 0.5, 0.01562, 0.75, 0.0, 0.75, 0.0, 0.5, 0.03125, 0.5, 0.03125, 0.75, 0.01562, 0.75, 0.01562, 0.5, 0.4375, 0.75, 0.4531, 0.75, 0.4531, 0.75, 0.4375, 0.75, 0.04688, 0.5, 0.04688, 0.75, 0.03125, 0.75, 0.03125, 0.5, 0.0625, 0.5, 0.0625, 0.75, 0.04688, 0.75, 0.04688, 0.5, 0.03125, 0.75, 0.04688, 0.75, 0.04688, 0.75, 0.03125, 0.75, 0.07812, 0.5, 0.07812, 0.75, 0.0625, 0.75, 0.0625, 0.5, 0.09375, 0.5, 0.09375, 0.75, 0.07812, 0.75, 0.07812, 0.5, 0.3833, 0.05045, 0.3626, 0.03936, 0.3626, 0.03936, 0.3833, 0.05045, 0.1094, 0.5, 0.1094, 0.75, 0.09375, 0.75, 0.09375, 0.5, 0.125, 0.5, 0.125, 0.75, 0.1094, 0.75, 0.1094, 0.5, 0.1582, 0.4717, 0.1807, 0.4786, 0.1807, 0.4786, 0.1582, 0.4717, 0.1406, 0.5, 0.1406, 0.75, 0.125, 0.75, 0.125, 0.5, 0.1562, 0.5, 0.1562, 0.75, 0.1406, 0.75, 0.1406, 0.5, 0.2734, 0.01231, 0.25, 0.01, 0.25, 0.01, 0.2734, 0.01231, 0.1719, 0.5, 0.1719, 0.75, 0.1562, 0.75, 0.1562, 0.5, 0.1875, 0.5, 0.1875, 0.75, 0.1719, 0.75, 0.1719, 0.5, 0.8281, 0.75, 0.8438, 0.75, 0.8438, 0.75, 0.8281, 0.75, 0.2031, 0.5, 0.2031, 0.75, 0.1875, 0.75, 0.1875, 0.5, 0.2188, 0.5, 0.2188, 0.75, 0.2031, 0.75, 0.2031, 0.5, 0.4219, 0.75, 0.4375, 0.75, 0.4375, 0.75, 0.4219, 0.75, 0.2344, 0.5, 0.2344, 0.75, 0.2188, 0.75, 0.2188, 0.5, 0.25, 0.5, 0.25, 0.75, 0.2344, 0.75, 0.2344, 0.5, 0.8125, 0.75, 0.8281, 0.75, 0.8281, 0.75, 0.8125, 0.75, 0.2656, 0.5, 0.2656, 0.75, 0.25, 0.75, 0.25, 0.5, 0.2812, 0.5, 0.2812, 0.75, 0.2656, 0.75, 0.2656, 0.5, 0.01562, 0.75, 0.03125, 0.75, 0.03125, 0.75, 0.01562, 0.75, 0.2969, 0.5, 0.2969, 0.75, 0.2812, 0.75, 0.2812, 0.5, 0.3125, 0.5, 0.3125, 0.75, 0.2969, 0.75, 0.2969, 0.5, 0.4062, 0.75, 0.4219, 0.75, 0.4219, 0.75, 0.4062, 0.75, 0.3281, 0.5, 0.3281, 0.75, 0.3125, 0.75, 0.3125, 0.5, 0.3438, 0.5, 0.3438, 0.75, 0.3281, 0.75, 0.3281, 0.5, 0.4197, 0.08029, 0.4015, 0.06537, 0.4015, 0.06537, 0.4197, 0.08029, 0.3594, 0.5, 0.3594, 0.75, 0.3438, 0.75, 0.3438, 0.5, 0.375, 0.5, 0.375, 0.75, 0.3594, 0.75, 0.3594, 0.5, 0.0, 0.75, 0.01562, 0.75, 0.01562, 0.75, 0.0, 0.75, 0.3906, 0.5, 0.3906, 0.75, 0.375, 0.75, 0.375, 0.5, 0.4062, 0.5, 0.4062, 0.75, 0.3906, 0.75, 0.3906, 0.5, 0.1167, 0.4496, 0.1374, 0.4606, 0.1374, 0.4606, 0.1167, 0.4496, 0.4219, 0.5, 0.4219, 0.75, 0.4062, 0.75, 0.4062, 0.5, 0.4375, 0.5, 0.4375, 0.75, 0.4219, 0.75, 0.4219, 0.5, 0.3193, 0.02144, 0.2968, 0.01461, 0.2968, 0.01461, 0.3193, 0.02144, 0.4531, 0.5, 0.4531, 0.75, 0.4375, 0.75, 0.4375, 0.5, 0.4688, 0.5, 0.4688, 0.75, 0.4531, 0.75, 0.4531, 0.5, 0.2266, 0.4877, 0.25, 0.49, 0.25, 0.49, 0.2266, 0.4877, 0.4844, 0.5, 0.4844, 0.75, 0.4688, 0.75, 0.4688, 0.5, 0.5, 0.5, 0.5, 0.75, 0.4844, 0.75, 0.4844, 0.5, 0.7969, 0.75, 0.8125, 0.75, 0.8125, 0.75, 0.7969, 0.75, 0.5156, 0.5, 0.5156, 0.75, 0.5, 0.75, 0.5, 0.5, 0.5312, 0.5, 0.5312, 0.75, 0.5156, 0.75, 0.5156, 0.5, 0.3906, 0.75, 0.4062, 0.75, 0.4062, 0.75, 0.3906, 0.75, 0.5469, 0.5, 0.5469, 0.75, 0.5312, 0.75, 0.5312, 0.5, 0.5625, 0.5, 0.5625, 0.75, 0.5469, 0.75, 0.5469, 0.5, 0.4496, 0.1167, 0.4346, 0.09848, 0.4346, 0.09848, 0.4496, 0.1167, 0.5781, 0.5, 0.5781, 0.75, 0.5625, 0.75, 0.5625, 0.5, 0.5938, 0.5, 0.5938, 0.75, 0.5781, 0.75, 0.5781, 0.5, 0.7812, 0.75, 0.7969, 0.75, 0.7969, 0.75, 0.7812, 0.75, 0.6094, 0.5, 0.6094, 0.75, 0.5938, 0.75, 0.5938, 0.5, 0.625, 0.5, 0.625, 0.75, 0.6094, 0.75, 0.6094, 0.5, 0.08029, 0.4197, 0.09848, 0.4346, 0.09848, 0.4346, 0.08029, 0.4197, 0.6406, 0.5, 0.6406, 0.75, 0.625, 0.75, 0.625, 0.5, 0.6562, 0.5, 0.6562, 0.75, 0.6406, 0.75, 0.6406, 0.5, 0.375, 0.75, 0.3906, 0.75, 0.3906, 0.75, 0.375, 0.75, 0.6719, 0.5, 0.6719, 0.75, 0.6562, 0.75, 0.6562, 0.5, 0.6875, 0.5, 0.6875, 0.75, 0.6719, 0.75, 0.6719, 0.5, 0.3626, 0.03936, 0.3418, 0.02827, 0.3418, 0.02827, 0.3626, 0.03936, 0.7031, 0.5, 0.7031, 0.75, 0.6875, 0.75, 0.6875, 0.5, 0.7188, 0.5, 0.7188, 0.75, 0.7031, 0.75, 0.7031, 0.5, 0.1807, 0.4786, 0.2032, 0.4854, 0.2032, 0.4854, 0.1807, 0.4786, 0.7344, 0.5, 0.7344, 0.75, 0.7188, 0.75, 0.7188, 0.5, 0.75, 0.5, 0.75, 0.75, 0.7344, 0.75, 0.7344, 0.5, 0.4717, 0.1582, 0.4606, 0.1374, 0.4606, 0.1374, 0.4717, 0.1582, 0.7656, 0.5, 0.7656, 0.75, 0.75, 0.75, 0.75, 0.5, 0.7812, 0.5, 0.7812, 0.75, 0.7656, 0.75, 0.7656, 0.5, 0.7656, 0.75, 0.7812, 0.75, 0.7812, 0.75, 0.7656, 0.75, 0.7969, 0.5, 0.7969, 0.75, 0.7812, 0.75, 0.7812, 0.5, 0.8125, 0.5, 0.8125, 0.75, 0.7969, 0.75, 0.7969, 0.5, 0.05045, 0.3833, 0.06537, 0.4015, 0.06537, 0.4015, 0.05045, 0.3833, 0.8281, 0.5, 0.8281, 0.75, 0.8125, 0.75, 0.8125, 0.5, 0.8438, 0.5, 0.8438, 0.75, 0.8281, 0.75, 0.8281, 0.5, 0.3594, 0.75, 0.375, 0.75, 0.375, 0.75, 0.3594, 0.75, 0.8594, 0.5, 0.8594, 0.75, 0.8438, 0.75, 0.8438, 0.5, 0.875, 0.5, 0.875, 0.75, 0.8594, 0.75, 0.8594, 0.5, 0.4015, 0.06537, 0.3833, 0.05045, 0.3833, 0.05045, 0.4015, 0.06537, 0.8906, 0.5, 0.8906, 0.75, 0.875, 0.75, 0.875, 0.5, 0.9062, 0.5, 0.9062, 0.75, 0.8906, 0.75, 0.8906, 0.5, 0.75, 0.75, 0.7656, 0.75, 0.7656, 0.75, 0.75, 0.75, 0.9219, 0.5, 0.9219, 0.75, 0.9062, 0.75, 0.9062, 0.5, 0.9375, 0.5, 0.9375, 0.75, 0.9219, 0.75, 0.9219, 0.5, 0.1374, 0.4606, 0.1582, 0.4717, 0.1582, 0.4717, 0.1374, 0.4606, 0.9531, 0.5, 0.9531, 0.75, 0.9375, 0.75, 0.9375, 0.5, 0.9688, 0.5, 0.9688, 0.75, 0.9531, 0.75, 0.9531, 0.5, 0.3438, 0.75, 0.3594, 0.75, 0.3594, 0.75, 0.3438, 0.75, 0.9844, 0.5, 0.9844, 0.75, 0.9688, 0.75, 0.9688, 0.5, 1.0, 0.5, 1.0, 0.75, 0.9844, 0.75, 0.9844, 0.5, 0.4854, 0.2032, 0.4786, 0.1807, 0.4786, 0.1807, 0.4854, 0.2032, 0.9844, 0.75, 0.9844, 1.0, 0.9688, 1.0, 0.9688, 0.75, 0.9531, 0.75, 0.9531, 1.0, 0.9375, 1.0, 0.9375, 0.75, 0.9219, 0.75, 0.9219, 1.0, 0.9062, 1.0, 0.9062, 0.75, 0.8906, 0.75, 0.8906, 1.0, 0.875, 1.0, 0.875, 0.75, 0.8594, 0.75, 0.8594, 1.0, 0.8438, 1.0, 0.8438, 0.75, 0.8281, 0.75, 0.8281, 1.0, 0.8125, 1.0, 0.8125, 0.75, 0.7969, 0.75, 0.7969, 1.0, 0.7812, 1.0, 0.7812, 0.75, 0.7656, 0.75, 0.7656, 1.0, 0.75, 1.0, 0.75, 0.75, 0.7344, 0.75, 0.7344, 1.0, 0.7188, 1.0, 0.7188, 0.75, 0.7031, 0.75, 0.7031, 1.0, 0.6875, 1.0, 0.6875, 0.75, 0.6719, 0.75, 0.6719, 1.0, 0.6562, 1.0, 0.6562, 0.75, 0.6406, 0.75, 0.6406, 1.0, 0.625, 1.0, 0.625, 0.75, 0.6094, 0.75, 0.6094, 1.0, 0.5938, 1.0, 0.5938, 0.75, 0.5781, 0.75, 0.5781, 1.0, 0.5625, 1.0, 0.5625, 0.75, 0.5469, 0.75, 0.5469, 1.0, 0.5312, 1.0, 0.5312, 0.75, 0.5156, 0.75, 0.5156, 1.0, 0.5, 1.0, 0.5, 0.75, 0.4844, 0.75, 0.4844, 1.0, 0.4688, 1.0, 0.4688, 0.75, 0.4531, 0.75, 0.4531, 1.0, 0.4375, 1.0, 0.4375, 0.75, 0.4219, 0.75, 0.4219, 1.0, 0.4062, 1.0, 0.4062, 0.75, 0.3906, 0.75, 0.3906, 1.0, 0.375, 1.0, 0.375, 0.75, 0.3594, 0.75, 0.3594, 1.0, 0.3438, 1.0, 0.3438, 0.75, 0.3281, 0.75, 0.3281, 1.0, 0.3125, 1.0, 0.3125, 0.75, 0.2969, 0.75, 0.2969, 1.0, 0.2812, 1.0, 0.2812, 0.75, 0.2656, 0.75, 0.2656, 1.0, 0.25, 1.0, 0.25, 0.75, 0.2344, 0.75, 0.2344, 1.0, 0.2188, 1.0, 0.2188, 0.75, 0.2031, 0.75, 0.2031, 1.0, 0.1875, 1.0, 0.1875, 0.75, 0.1719, 0.75, 0.1719, 1.0, 0.1562, 1.0, 0.1562, 0.75, 0.1406, 0.75, 0.1406, 1.0, 0.125, 1.0, 0.125, 0.75, 0.1094, 0.75, 0.1094, 1.0, 0.09375, 1.0, 0.09375, 0.75, 0.07812, 0.75, 0.07812, 1.0, 0.0625, 1.0, 0.0625, 0.75, 0.04688, 0.75, 0.04688, 1.0, 0.03125, 1.0, 0.03125, 0.75, 0.01562, 0.75, 0.01562, 1.0, 0.0, 1.0, 0.0, 0.75, 0.03125, 0.75, 0.03125, 1.0, 0.01562, 1.0, 0.01562, 0.75, 0.0625, 0.75, 0.0625, 1.0, 0.04688, 1.0, 0.04688, 0.75, 0.09375, 0.75, 0.09375, 1.0, 0.07812, 1.0, 0.07812, 0.75, 0.125, 0.75, 0.125, 1.0, 0.1094, 1.0, 0.1094, 0.75, 0.1562, 0.75, 0.1562, 1.0, 0.1406, 1.0, 0.1406, 0.75, 0.1875, 0.75, 0.1875, 1.0, 0.1719, 1.0, 0.1719, 0.75, 0.2188, 0.75, 0.2188, 1.0, 0.2031, 1.0, 0.2031, 0.75, 0.25, 0.75, 0.25, 1.0, 0.2344, 1.0, 0.2344, 0.75, 0.2812, 0.75, 0.2812, 1.0, 0.2656, 1.0, 0.2656, 0.75, 0.3125, 0.75, 0.3125, 1.0, 0.2969, 1.0, 0.2969, 0.75, 0.3438, 0.75, 0.3438, 1.0, 0.3281, 1.0, 0.3281, 0.75, 0.375, 0.75, 0.375, 1.0, 0.3594, 1.0, 0.3594, 0.75, 0.4062, 0.75, 0.4062, 1.0, 0.3906, 1.0, 0.3906, 0.75, 0.4375, 0.75, 0.4375, 1.0, 0.4219, 1.0, 0.4219, 0.75, 0.4688, 0.75, 0.4688, 1.0, 0.4531, 1.0, 0.4531, 0.75, 0.5, 0.75, 0.5, 1.0, 0.4844, 1.0, 0.4844, 0.75, 0.5312, 0.75, 0.5312, 1.0, 0.5156, 1.0, 0.5156, 0.75, 0.5625, 0.75, 0.5625, 1.0, 0.5469, 1.0, 0.5469, 0.75, 0.5938, 0.75, 0.5938, 1.0, 0.5781, 1.0, 0.5781, 0.75, 0.625, 0.75, 0.625, 1.0, 0.6094, 1.0, 0.6094, 0.75, 0.6562, 0.75, 0.6562, 1.0, 0.6406, 1.0, 0.6406, 0.75, 0.6875, 0.75, 0.6875, 1.0, 0.6719, 1.0, 0.6719, 0.75, 0.7188, 0.75, 0.7188, 1.0, 0.7031, 1.0, 0.7031, 0.75, 0.75, 0.75, 0.75, 1.0, 0.7344, 1.0, 0.7344, 0.75, 0.7812, 0.75, 0.7812, 1.0, 0.7656, 1.0, 0.7656, 0.75, 0.8125, 0.75, 0.8125, 1.0, 0.7969, 1.0, 0.7969, 0.75, 0.8438, 0.75, 0.8438, 1.0, 0.8281, 1.0, 0.8281, 0.75, 0.875, 0.75, 0.875, 1.0, 0.8594, 1.0, 0.8594, 0.75, 0.9062, 0.75, 0.9062, 1.0, 0.8906, 1.0, 0.8906, 0.75, 0.9375, 0.75, 0.9375, 1.0, 0.9219, 1.0, 0.9219, 0.75, 0.9688, 0.75, 0.9688, 1.0, 0.9531, 1.0, 0.9531, 0.75, 1.0, 0.75, 1.0, 1.0, 0.9844, 1.0, 0.9844, 0.75, 0.9375, 0.75, 0.9531, 0.75, 0.9531, 0.75, 0.9375, 0.75, 0.06537, 0.09848, 0.05045, 0.1167, 0.05045, 0.1167, 0.06537, 0.09848, 0.5469, 0.75, 0.5625, 0.75, 0.5625, 0.75, 0.5469, 0.75, 0.4015, 0.4346, 0.4197, 0.4197, 0.4197, 0.4197, 0.4015, 0.4346, 0.9531, 0.75, 0.9688, 0.75, 0.9688, 0.75, 0.9531, 0.75, 0.1582, 0.02827, 0.1374, 0.03936, 0.1374, 0.03936, 0.1582, 0.02827, 0.2968, 0.4854, 0.3193, 0.4786, 0.3193, 0.4786, 0.2968, 0.4854, 0.1562, 0.75, 0.1719, 0.75, 0.1719, 0.75, 0.1562, 0.75, 0.03936, 0.1374, 0.02827, 0.1582, 0.02827, 0.1582, 0.03936, 0.1374, 0.5625, 0.75, 0.5781, 0.75, 0.5781, 0.75, 0.5625, 0.75, 0.4346, 0.4015, 0.4496, 0.3833, 0.4496, 0.3833, 0.4346, 0.4015, 0.1719, 0.75, 0.1875, 0.75, 0.1875, 0.75, 0.1719, 0.75, 0.9688, 0.75, 0.9844, 0.75, 0.9844, 0.75, 0.9688, 0.75, 0.1167, 0.05045, 0.09848, 0.06537, 0.09848, 0.06537, 0.1167, 0.05045, 0.5781, 0.75, 0.5938, 0.75, 0.5938, 0.75, 0.5781, 0.75, 0.3418, 0.4717, 0.3626, 0.4606, 0.3626, 0.4606, 0.3418, 0.4717, 0.9844, 0.75, 1.0, 0.75, 1.0, 0.75, 0.9844, 0.75, 0.02144, 0.1807, 0.01461, 0.2032, 0.01461, 0.2032, 0.02144, 0.1807, 0.4606, 0.3626, 0.4717, 0.3418, 0.4717, 0.3418, 0.4606, 0.3626, 0.1875, 0.75, 0.2031, 0.75, 0.2031, 0.75, 0.1875, 0.75, 0.08029, 0.08029, 0.06537, 0.09848, 0.06537, 0.09848, 0.08029, 0.08029, 0.5938, 0.75, 0.6094, 0.75, 0.6094, 0.75, 0.5938, 0.75, 0.3833, 0.4496, 0.4015, 0.4346, 0.4015, 0.4346, 0.3833, 0.4496, 0.2031, 0.75, 0.2188, 0.75, 0.2188, 0.75, 0.2031, 0.75, 0.6094, 0.75, 0.625, 0.75, 0.625, 0.75, 0.6094, 0.75, 0.01231, 0.2266, 0.01, 0.25, 0.01, 0.25, 0.01231, 0.2266, 0.4786, 0.3193, 0.4854, 0.2968, 0.4854, 0.2968, 0.4786, 0.3193, 0.05045, 0.1167, 0.03936, 0.1374, 0.03936, 0.1374, 0.05045, 0.1167, 0.4197, 0.4197, 0.4346, 0.4015, 0.4346, 0.4015, 0.4197, 0.4197, 0.2188, 0.75, 0.2344, 0.75, 0.2344, 0.75, 0.2188, 0.75, 0.625, 0.75, 0.6406, 0.75, 0.6406, 0.75, 0.625, 0.75, 0.2344, 0.75, 0.25, 0.75, 0.25, 0.75, 0.2344, 0.75, 0.01231, 0.2734, 0.01461, 0.2968, 0.01461, 0.2968, 0.01231, 0.2734, 0.6406, 0.75, 0.6562, 0.75, 0.6562, 0.75, 0.6406, 0.75, 0.4877, 0.2734, 0.49, 0.25, 0.49, 0.25, 0.4877, 0.2734, 0.02827, 0.1582, 0.02144, 0.1807, 0.02144, 0.1807, 0.02827, 0.1582, 0.4496, 0.3833, 0.4606, 0.3626, 0.4606, 0.3626, 0.4496, 0.3833, 0.25, 0.75, 0.2656, 0.75, 0.2656, 0.75, 0.25, 0.75, 0.02144, 0.3193, 0.02827, 0.3418, 0.02827, 0.3418, 0.02144, 0.3193, 0.6562, 0.75, 0.6719, 0.75, 0.6719, 0.75, 0.6562, 0.75, 0.4877, 0.2266, 0.4854, 0.2032, 0.4854, 0.2032, 0.4877, 0.2266, 0.2656, 0.75, 0.2812, 0.75, 0.2812, 0.75, 0.2656, 0.75, 0.01461, 0.2032, 0.01231, 0.2266, 0.01231, 0.2266, 0.01461, 0.2032, 0.6719, 0.75, 0.6875, 0.75, 0.6875, 0.75, 0.6719, 0.75, 0.4717, 0.3418, 0.4786, 0.3193, 0.4786, 0.3193, 0.4717, 0.3418, 0.03936, 0.3626, 0.05045, 0.3833, 0.05045, 0.3833, 0.03936, 0.3626, 0.4786, 0.1807, 0.4717, 0.1582, 0.4717, 0.1582, 0.4786, 0.1807, 0.2812, 0.75, 0.2969, 0.75, 0.2969, 0.75, 0.2812, 0.75, 0.01, 0.25, 0.01231, 0.2734, 0.01231, 0.2734, 0.01, 0.25, 0.6875, 0.75, 0.7031, 0.75, 0.7031, 0.75, 0.6875, 0.75, 0.4854, 0.2968, 0.4877, 0.2734, 0.4877, 0.2734, 0.4854, 0.2968, 0.2969, 0.75, 0.3125, 0.75, 0.3125, 0.75, 0.2969, 0.75, 0.7031, 0.75, 0.7188, 0.75, 0.7188, 0.75, 0.7031, 0.75, 0.06537, 0.4015, 0.08029, 0.4197, 0.08029, 0.4197, 0.06537, 0.4015, 0.4606, 0.1374, 0.4496, 0.1167, 0.4496, 0.1167, 0.4606, 0.1374, 0.01461, 0.2968, 0.02144, 0.3193, 0.02144, 0.3193, 0.01461, 0.2968, 0.49, 0.25, 0.4877, 0.2266, 0.4877, 0.2266, 0.49, 0.25, 0.3125, 0.75, 0.3281, 0.75, 0.3281, 0.75, 0.3125, 0.75, 0.7188, 0.75, 0.7344, 0.75, 0.7344, 0.75, 0.7188, 0.75, 0.3281, 0.75, 0.3438, 0.75, 0.3438, 0.75, 0.3281, 0.75, 0.09848, 0.4346, 0.1167, 0.4496, 0.1167, 0.4496, 0.09848, 0.4346, 0.7344, 0.75, 0.75, 0.75, 0.75, 0.75, 0.7344, 0.75, 0.4346, 0.09848, 0.4197, 0.08029, 0.4197, 0.08029, 0.4346, 0.09848, 0.02827, 0.3418, 0.03936, 0.3626, 0.03936, 0.3626, 0.02827, 0.3418, 0.2968, 0.4854, 0.2734, 0.4877, 0.25, 0.49, 0.2266, 0.4877, 0.2032, 0.4854, 0.1807, 0.4786, 0.1582, 0.4717, 0.1374, 0.4606, 0.1167, 0.4496, 0.09848, 0.4346, 0.08029, 0.4197, 0.06537, 0.4015, 0.05045, 0.3833, 0.03936, 0.3626, 0.02827, 0.3418, 0.02144, 0.3193, 0.01461, 0.2968, 0.01231, 0.2734, 0.01, 0.25, 0.01231, 0.2266, 0.01461, 0.2032, 0.02144, 0.1807, 0.02827, 0.1582, 0.03936, 0.1374, 0.05045, 0.1167, 0.06537, 0.09848, 0.08029, 0.08029, 0.09848, 0.06537, 0.1167, 0.05045, 0.1374, 0.03936, 0.1582, 0.02827, 0.1807, 0.02144, 0.2032, 0.01461, 0.2266, 0.01231, 0.25, 0.01, 0.2734, 0.01231, 0.2968, 0.01461, 0.3193, 0.02144, 0.3418, 0.02827, 0.3626, 0.03936, 0.3833, 0.05045, 0.4015, 0.06537, 0.4197, 0.08029, 0.4346, 0.09848, 0.4496, 0.1167, 0.4606, 0.1374, 0.4717, 0.1582, 0.4786, 0.1807, 0.4854, 0.2032, 0.4877, 0.2266, 0.49, 0.25, 0.4877, 0.2734, 0.4854, 0.2968, 0.4786, 0.3193, 0.4717, 0.3418, 0.4606, 0.3626, 0.4496, 0.3833, 0.4346, 0.4015, 0.4197, 0.4197, 0.4015, 0.4346, 0.3833, 0.4496, 0.3626, 0.4606, 0.3418, 0.4717, 0.3193, 0.4786, 0.02827, 0.3418, 0.02144, 0.3193, 0.02144, 0.3193, 0.02827, 0.3418, 0.2266, 0.4877, 0.2032, 0.4854, 0.2032, 0.4854, 0.2266, 0.4877, 0.4606, 0.3626, 0.4496, 0.3833, 0.4496, 0.3833, 0.4606, 0.3626, 0.4854, 0.2032, 0.4877, 0.2266, 0.4877, 0.2266, 0.4854, 0.2032, 0.3193, 0.02144, 0.3418, 0.02827, 0.3418, 0.02827, 0.3193, 0.02144, 0.1582, 0.02827, 0.1807, 0.02144, 0.1807, 0.02144, 0.1582, 0.02827, 0.2968, 0.4854, 0.2734, 0.4877, 0.2734, 0.4877, 0.2968, 0.4854, 0.01231, 0.2266, 0.01461, 0.2032, 0.01461, 0.2032, 0.01231, 0.2266, 0.05045, 0.3833, 0.03936, 0.3626, 0.03936, 0.3626, 0.05045, 0.3833, 0.4786, 0.3193, 0.4717, 0.3418, 0.4717, 0.3418, 0.4786, 0.3193, 0.4717, 0.1582, 0.4786, 0.1807, 0.4786, 0.1807, 0.4717, 0.1582, 0.2734, 0.01231, 0.2968, 0.01461, 0.2968, 0.01461, 0.2734, 0.01231, 0.1167, 0.05045, 0.1374, 0.03936, 0.1374, 0.03936, 0.1167, 0.05045, 0.01231, 0.2734, 0.01, 0.25, 0.01, 0.25, 0.01231, 0.2734, 0.08029, 0.4197, 0.06537, 0.4015, 0.06537, 0.4015, 0.08029, 0.4197, 0.3418, 0.4717, 0.3193, 0.4786, 0.3193, 0.4786, 0.3418, 0.4717, 0.4877, 0.2734, 0.4854, 0.2968, 0.4854, 0.2968, 0.4877, 0.2734, 0.4496, 0.1167, 0.4606, 0.1374, 0.4606, 0.1374, 0.4496, 0.1167, 0.2266, 0.01231, 0.25, 0.01, 0.25, 0.01, 0.2266, 0.01231, 0.08029, 0.08029, 0.09848, 0.06537, 0.09848, 0.06537, 0.08029, 0.08029, 0.02144, 0.3193, 0.01461, 0.2968, 0.01461, 0.2968, 0.02144, 0.3193, 0.1167, 0.4496, 0.09848, 0.4346, 0.09848, 0.4346, 0.1167, 0.4496, 0.3833, 0.4496, 0.3626, 0.4606, 0.3626, 0.4606, 0.3833, 0.4496, 0.4877, 0.2266, 0.49, 0.25, 0.49, 0.25, 0.4877, 0.2266, 0.4197, 0.08029, 0.4346, 0.09848, 0.4346, 0.09848, 0.4197, 0.08029, 0.1807, 0.02144, 0.2032, 0.01461, 0.2032, 0.01461, 0.1807, 0.02144, 0.05045, 0.1167, 0.06537, 0.09848, 0.06537, 0.09848, 0.05045, 0.1167, 0.2734, 0.4877, 0.25, 0.49, 0.25, 0.49, 0.2734, 0.4877, 0.03936, 0.3626, 0.02827, 0.3418, 0.02827, 0.3418, 0.03936, 0.3626, 0.1582, 0.4717, 0.1374, 0.4606, 0.1374, 0.4606, 0.1582, 0.4717, 0.4197, 0.4197, 0.4015, 0.4346, 0.4015, 0.4346, 0.4197, 0.4197, 0.4786, 0.1807, 0.4854, 0.2032, 0.4854, 0.2032, 0.4786, 0.1807, 0.3833, 0.05045, 0.4015, 0.06537, 0.4015, 0.06537, 0.3833, 0.05045, 0.1374, 0.03936, 0.1582, 0.02827, 0.1582, 0.02827, 0.1374, 0.03936, 0.02827, 0.1582, 0.03936, 0.1374, 0.03936, 0.1374, 0.02827, 0.1582, 0.06537, 0.4015, 0.05045, 0.3833, 0.05045, 0.3833, 0.06537, 0.4015, 0.2032, 0.4854, 0.1807, 0.4786, 0.1807, 0.4786, 0.2032, 0.4854, 0.3193, 0.4786, 0.2968, 0.4854, 0.2968, 0.4854, 0.3193, 0.4786, 0.4496, 0.3833, 0.4346, 0.4015, 0.4346, 0.4015, 0.4496, 0.3833, 0.4606, 0.1374, 0.4717, 0.1582, 0.4717, 0.1582, 0.4606, 0.1374, 0.3418, 0.02827, 0.3626, 0.03936, 0.3626, 0.03936, 0.3418, 0.02827, 0.09848, 0.06537, 0.1167, 0.05045, 0.1167, 0.05045, 0.09848, 0.06537, 0.01461, 0.2032, 0.02144, 0.1807, 0.02144, 0.1807, 0.01461, 0.2032, 0.09848, 0.4346, 0.08029, 0.4197, 0.08029, 0.4197, 0.09848, 0.4346, 0.25, 0.49, 0.2266, 0.4877, 0.2266, 0.4877, 0.25, 0.49, 0.3626, 0.4606, 0.3418, 0.4717, 0.3418, 0.4717, 0.3626, 0.4606, 0.4717, 0.3418, 0.4606, 0.3626, 0.4606, 0.3626, 0.4717, 0.3418, 0.4346, 0.09848, 0.4496, 0.1167, 0.4496, 0.1167, 0.4346, 0.09848, 0.2968, 0.01461, 0.3193, 0.02144, 0.3193, 0.02144, 0.2968, 0.01461, 0.06537, 0.09848, 0.08029, 0.08029, 0.08029, 0.08029, 0.06537, 0.09848, 0.01, 0.25, 0.01231, 0.2266, 0.01231, 0.2266, 0.01, 0.25, 0.1374, 0.4606, 0.1167, 0.4496, 0.1167, 0.4496, 0.1374, 0.4606, 0.4015, 0.4346, 0.3833, 0.4496, 0.3833, 0.4496, 0.4015, 0.4346, 0.4854, 0.2968, 0.4786, 0.3193, 0.4786, 0.3193, 0.4854, 0.2968, 0.4015, 0.06537, 0.4197, 0.08029, 0.4197, 0.08029, 0.4015, 0.06537, 0.25, 0.01, 0.2734, 0.01231, 0.2734, 0.01231, 0.25, 0.01, 0.03936, 0.1374, 0.05045, 0.1167, 0.05045, 0.1167, 0.03936, 0.1374, 0.01461, 0.2968, 0.01231, 0.2734, 0.01231, 0.2734, 0.01461, 0.2968, 0.1807, 0.4786, 0.1582, 0.4717, 0.1582, 0.4717, 0.1807, 0.4786, 0.4346, 0.4015, 0.4197, 0.4197, 0.4197, 0.4197, 0.4346, 0.4015, 0.49, 0.25, 0.4877, 0.2734, 0.4877, 0.2734, 0.49, 0.25, 0.3626, 0.03936, 0.3833, 0.05045, 0.3833, 0.05045, 0.3626, 0.03936, 0.2032, 0.01461, 0.2266, 0.01231, 0.2266, 0.01231, 0.2032, 0.01461])
me_cylinder_001.materials.append(mat_material_007)
me_cylinder_001.update()

# ---- objects
ob_plane = bpy.data.objects.new('Plane', me_plane_002)
ob_icosphere = bpy.data.objects.new('Icosphere', me_icosphere)
ob_icosphere_001 = bpy.data.objects.new('Icosphere.001', me_icosphere_001)
ob_icosphere_002 = bpy.data.objects.new('Icosphere.002', me_icosphere_002)
ob_icosphere_003 = bpy.data.objects.new('Icosphere.003', me_icosphere_003)
ob_cylinder = bpy.data.objects.new('Cylinder', me_cylinder_001)

# ---- transforms, parenting, visibility, modifiers, constraints
ob_plane.location = (0.0, 0.0, 0.0)
_m = ob_plane.modifiers.new('Skin', 'SKIN')
ob_icosphere.location = (0.1281, 0.174, 3.63)
ob_icosphere.rotation_euler = (0.0, -0.0, 1.295)
ob_icosphere.scale = (0.5071, 0.6243, 0.5299)
_m = ob_icosphere.modifiers.new('Subdivision', 'SUBSURF')
ob_icosphere_001.location = (-0.1858, 0.6295, 2.777)
ob_icosphere_001.scale = (0.5071, 0.6243, 0.5299)
_m = ob_icosphere_001.modifiers.new('Subdivision', 'SUBSURF')
ob_icosphere_002.location = (0.6606, -0.2466, 3.288)
ob_icosphere_002.rotation_euler = (0.0, -0.0, -1.546)
ob_icosphere_002.scale = (0.5071, 0.6243, 0.5299)
_m = ob_icosphere_002.modifiers.new('Subdivision', 'SUBSURF')
ob_icosphere_003.location = (0.119, -0.3564, 3.588)
ob_icosphere_003.rotation_euler = (0.0, -0.0, -1.546)
ob_icosphere_003.scale = (0.5071, 0.6243, 0.5299)
_m = ob_icosphere_003.modifiers.new('Subdivision', 'SUBSURF')
ob_cylinder.location = (0.0, 0.0, -0.03118)
ob_cylinder.scale = (0.644, 0.66, 0.4936)

# ---- collection membership
col_collection.objects.link(ob_plane)
col_collection.objects.link(ob_icosphere)
col_collection.objects.link(ob_icosphere_001)
col_collection.objects.link(ob_icosphere_002)
col_collection.objects.link(ob_icosphere_003)
col_collection.objects.link(ob_cylinder)

# ---- scene / render settings (as saved in the file)
scene.frame_start = 1; scene.frame_end = 250; scene.frame_set(11)
scene.render.engine = 'BLENDER_EEVEE_NEXT'
bpy.context.view_layer.update()

# ---- added for rendering (the .blend has no active camera and no usable light): camera, sun
cam_auto = bpy.data.cameras.new('AutoCamera')
cam_auto.lens = 50.0
cam_auto.sensor_width = 36.0
cam_auto.clip_end = 1000.0
ob_auto_camera = bpy.data.objects.new('AutoCamera', cam_auto)
scene.collection.objects.link(ob_auto_camera)
ob_auto_camera.location = (5.6818, -6.30651, 6.39803)
ob_auto_camera.rotation_euler = (1.09748, -7.21219e-08, 0.694738)
scene.camera = ob_auto_camera
light_auto_sun = bpy.data.lights.new('AutoSun', 'SUN')
light_auto_sun.energy = 3.0
light_auto_sun.angle = 0.0523599
ob_auto_sun = bpy.data.objects.new('AutoSun', light_auto_sun)
scene.collection.objects.link(ob_auto_sun)
ob_auto_sun.rotation_euler = (0.872665, 0.174533, 0.523599)
bpy.context.view_layer.update()

